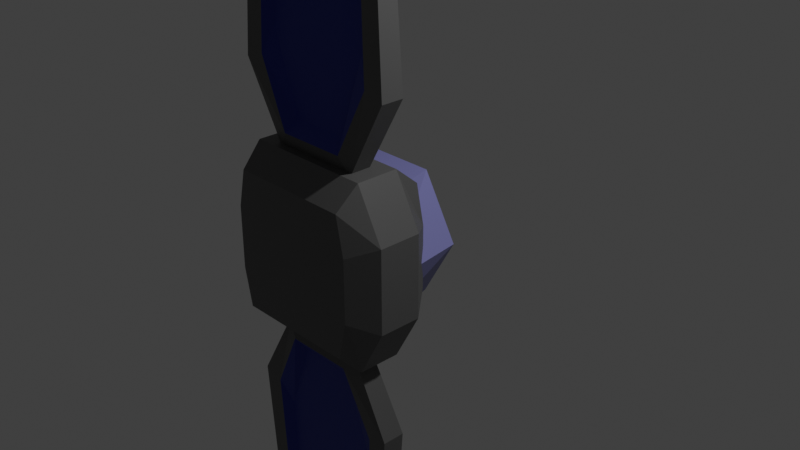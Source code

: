 # Source: solar_collector_double.blend  (saved by Blender 2.93.21; exported with 4.5.12 LTS)
import bpy
from mathutils import Matrix  # noqa: F401  (used for matrix-valued properties, if any)

bpy.ops.wm.read_factory_settings(use_empty=True)
scene = bpy.context.scene
scene.name = 'Scene'

# ---- collections
col_collection = bpy.data.collections.new('Collection'); scene.collection.children.link(col_collection)

# ---- images (referenced by path relative to the original .blend; pixels are not part of the script)
import os
ASSET_DIR = os.environ.get("B2B_ASSET_DIR", "")  # directory of the original .blend (textures are referenced by path, not embedded)
HERE = os.path.dirname(os.path.abspath(__file__))  # packed textures are extracted next to this script under _unpacked/

def load_image(name, relpath, width, height, colorspace="sRGB"):
    """Load a texture the original file referenced (path relative to the .blend, or extracted next to this script)."""
    p = next((c for c in (os.path.join(HERE, relpath), os.path.join(ASSET_DIR, relpath)) if relpath and os.path.exists(c)), "")
    if p:
        img = bpy.data.images.load(p, check_existing=True)
        img.name = name
    else:  # same state as the original file: an image datablock whose file is absent (Cycles renders it pink)
        img = bpy.data.images.new(name, width, height)
        img.source = "FILE"
        img.filepath = "//" + (relpath or name)
    img.colorspace_settings.name = colorspace
    return img
img_skin = load_image('skin', 'solar_collector_single.png', 1024, 1024, 'sRGB')

# ---- materials (node trees are filled in below, after node groups)
mat_material_001 = bpy.data.materials.new('Material.001')
mat_material_002 = bpy.data.materials.new('Material.002')
mat_material_003 = bpy.data.materials.new('Material.003')
mat_material_004 = bpy.data.materials.new('Material.004')

# ---- material node trees
mat_material_001.use_nodes = True; mat_material_001.node_tree.nodes.clear()
_N = mat_material_001.node_tree.nodes; _L = mat_material_001.node_tree.links
n0 = _N.new('ShaderNodeBsdfPrincipled'); n0.name = 'Principled BSDF'; n0.location = (10, 300)
n0.distribution = 'GGX'
n0.subsurface_method = 'BURLEY'
n0.inputs[0].default_value = (0.2018, 0.205, 0.4568, 1.0)
n0.inputs[3].default_value = 1.45
n0.inputs[27].default_value = (0.0, 0.0, 0.0, 1.0)
n0.inputs[28].default_value = 1.0
n1 = _N.new('ShaderNodeOutputMaterial'); n1.name = 'Material Output'; n1.location = (300, 300)
n2 = _N.new('ShaderNodeUVMap'); n2.name = 'UV Map'; n2.location = (307, -60)
n3 = _N.new('ShaderNodeTexImage'); n3.name = 'Image Texture'; n3.location = (520, 100)
n3.image = img_skin
_L.new(n0.outputs[0], n1.inputs[0])
_L.new(n2.outputs[0], n3.inputs[0])
n1.is_active_output = True
mat_material_002.use_nodes = True; mat_material_002.node_tree.nodes.clear()
_N = mat_material_002.node_tree.nodes; _L = mat_material_002.node_tree.links
n0 = _N.new('ShaderNodeBsdfPrincipled'); n0.name = 'Principled BSDF'; n0.location = (10, 300)
n0.distribution = 'GGX'
n0.subsurface_method = 'BURLEY'
n0.inputs[3].default_value = 1.45
n0.inputs[27].default_value = (0.0, 0.0, 0.0, 1.0)
n0.inputs[28].default_value = 1.0
n1 = _N.new('ShaderNodeOutputMaterial'); n1.name = 'Material Output'; n1.location = (300, 300)
n2 = _N.new('ShaderNodeUVMap'); n2.name = 'UV Map'; n2.location = (307, -60)
n3 = _N.new('ShaderNodeTexImage'); n3.name = 'Image Texture'; n3.location = (520, 100)
n3.image = img_skin
_L.new(n0.outputs[0], n1.inputs[0])
_L.new(n2.outputs[0], n3.inputs[0])
n1.is_active_output = True
mat_material_003.use_nodes = True; mat_material_003.node_tree.nodes.clear()
_N = mat_material_003.node_tree.nodes; _L = mat_material_003.node_tree.links
n0 = _N.new('ShaderNodeBsdfPrincipled'); n0.name = 'Principled BSDF'; n0.location = (10, 300)
n0.distribution = 'GGX'
n0.subsurface_method = 'BURLEY'
n0.inputs[0].default_value = (0.08714, 0.08714, 0.08714, 1.0)
n0.inputs[3].default_value = 1.45
n0.inputs[27].default_value = (0.0, 0.0, 0.0, 1.0)
n0.inputs[28].default_value = 1.0
n1 = _N.new('ShaderNodeOutputMaterial'); n1.name = 'Material Output'; n1.location = (300, 300)
n2 = _N.new('ShaderNodeUVMap'); n2.name = 'UV Map'; n2.location = (307, -60)
n3 = _N.new('ShaderNodeTexImage'); n3.name = 'Image Texture'; n3.location = (520, 100)
n3.image = img_skin
_L.new(n0.outputs[0], n1.inputs[0])
_L.new(n2.outputs[0], n3.inputs[0])
n1.is_active_output = True
mat_material_004.use_nodes = True; mat_material_004.node_tree.nodes.clear()
_N = mat_material_004.node_tree.nodes; _L = mat_material_004.node_tree.links
n0 = _N.new('ShaderNodeBsdfPrincipled'); n0.name = 'Principled BSDF'; n0.location = (10, 300)
n0.distribution = 'GGX'
n0.subsurface_method = 'BURLEY'
n0.inputs[0].default_value = (0.0, 0.01261, 0.2529, 1.0)
n0.inputs[3].default_value = 1.45
n0.inputs[27].default_value = (0.0, 0.0, 0.0, 1.0)
n0.inputs[28].default_value = 1.0
n1 = _N.new('ShaderNodeOutputMaterial'); n1.name = 'Material Output'; n1.location = (300, 300)
n2 = _N.new('ShaderNodeUVMap'); n2.name = 'UV Map'; n2.location = (307, -60)
n3 = _N.new('ShaderNodeTexImage'); n3.name = 'Image Texture'; n3.location = (520, 100)
n3.image = img_skin
_L.new(n0.outputs[0], n1.inputs[0])
_L.new(n2.outputs[0], n3.inputs[0])
n1.is_active_output = True

# ---- world
world_world = bpy.data.worlds.new('World'); scene.world = world_world
world_world.use_nodes = True; world_world.node_tree.nodes.clear()
_N = world_world.node_tree.nodes; _L = world_world.node_tree.links
n0 = _N.new('ShaderNodeOutputWorld'); n0.name = 'World Output'; n0.location = (300, 300)
n1 = _N.new('ShaderNodeBackground'); n1.name = 'Background'; n1.location = (10, 300)
n1.inputs[0].default_value = (0.05088, 0.05088, 0.05088, 1.0)
_L.new(n1.outputs[0], n0.inputs[0])
n0.is_active_output = True
world_world.color = (0.05088, 0.05088, 0.05088)
world_world.use_sun_shadow = False
world_world.sun_shadow_jitter_overblur = 0.0

# ---- cameras
cam_camera = bpy.data.cameras.new('Camera')
cam_camera.clip_end = 100.0
cam_camera.ortho_scale = 7.314

# ---- lights
light_light = bpy.data.lights.new('Light', 'POINT')
light_light.transmission_factor = 0.0
light_light.energy = 1000.0
light_light.shadow_soft_size = 0.1
light_light.shadow_maximum_resolution = 0.006
light_light.use_absolute_resolution = True

# ---- meshes
me_cylinder_001 = bpy.data.meshes.new('Cylinder.001')
me_cylinder_001.from_pydata([(-0.762, -1.39, 0.3359), (-0.3843, -1.143e-07, -0.6656), (-0.6713, -1.39, 0.7465), (0.3843, -1.819e-07, -0.6656), (0.6713, -1.39, 0.7465), (0.7685, 5.163e-08, -7.796e-15), (0.762, -1.39, -0.3359), (0.3843, 1.143e-07, 0.6656), (0.6713, -1.39, -0.7465), (-0.3843, 6.27e-08, 0.6656), (-0.6713, -1.39, -0.7465), (-0.7685, -5.163e-08, 2.98e-08), (-0.707, -1.158, -0.9828), (-0.707, -0.7, -0.9828), (0.707, -1.158, -0.9828), (0.707, -0.7, -0.9828), (1.003, -1.158, -0.4422), (1.003, -0.7, -0.4422), (0.707, -1.158, 0.9828), (0.707, -0.7, 0.9828), (-0.707, -1.158, 0.9828), (-0.707, -0.7, 0.9828), (-1.003, -1.158, 0.4422), (-1.003, -0.7, 0.4422), (-0.6532, -1.0, -0.6789), (0.6532, -1.0, -0.6789), (0.9145, -1.0, 1.264e-07), (0.6532, -1.0, 0.6789), (-0.6532, -1.0, 0.6789), (-0.9145, -1.0, 1.979e-07), (0.3132, -1.0, -1.26), (-0.3132, -1.0, -1.26), (-0.5928, -0.9903, -2.085), (-0.4483, -0.9758, -6.114), (0.4483, -0.9758, -6.114), (0.5928, -0.9903, -2.085), (0.3759, -1.103, -1.123), (-0.3759, -1.103, -1.123), (-0.7114, -1.073, -1.809), (-0.5045, -0.9971, -6.271), (0.5045, -0.9971, -6.271), (0.7114, -1.073, -1.809), (-0.3132, -0.9033, -1.26), (0.3132, -0.9033, -1.26), (0.5928, -0.913, -2.085), (0.4483, -0.9275, -6.114), (-0.4483, -0.9275, -6.114), (-0.5928, -0.913, -2.085), (-0.3759, -0.8, -1.123), (0.3759, -0.8, -1.123), (0.7114, -0.8303, -1.809), (0.5045, -0.9062, -6.271), (-0.5045, -0.9062, -6.271), (-0.7114, -0.8303, -1.809), (-0.4922, -1.058, 0.9433), (0.9315, -0.8303, 1.739), (0.4922, -1.058, 0.9433), (0.6405, -0.9062, 6.392), (0.9315, -1.073, 1.739), (-0.6405, -0.9062, 6.392), (0.6405, -0.9972, 6.392), (-0.9315, -0.8303, 1.739), (-0.6405, -0.9972, 6.392), (-0.4922, -0.8455, 0.9433), (-0.9315, -1.073, 1.739), (0.4922, -0.8455, 0.9433), (0.7114, -0.8303, 1.809), (0.5045, -0.9062, 6.271), (-0.5045, -0.9062, 6.271), (-0.7114, -0.8303, 1.809), (-0.3759, -0.8, 1.123), (0.3759, -0.8, 1.123), (0.5928, -0.913, 2.085), (0.4483, -0.9275, 6.114), (-0.4483, -0.9275, 6.114), (-0.5928, -0.913, 2.085), (-0.3132, -0.9033, 1.26), (0.3132, -0.9033, 1.26), (0.7601, -1.39, 0.3359), (-0.7601, -1.39, -0.3359), (-1.001, -0.7, -0.4422), (-1.001, -1.158, -0.4422), (1.001, -0.7, 0.4422), (1.001, -1.158, 0.4422), (0.6652, -0.4, -0.7397), (-0.6652, -0.4, -0.7397), (0.7551, -0.4, -0.3329), (0.7532, -0.4, 0.3329), (-0.6652, -0.4, 0.7397), (0.6652, -0.4, 0.7397), (-0.7551, -0.4, 0.3329), (-0.7532, -0.4, -0.3329), (-0.7114, -1.073, 1.809), (-0.5045, -0.9972, 6.271), (0.5045, -0.9972, 6.271), (0.7114, -1.073, 1.809), (0.3759, -1.103, 1.123), (-0.3759, -1.103, 1.123), (-0.5928, -0.9903, 2.085), (-0.4483, -0.9758, 6.114), (0.4483, -0.9758, 6.114), (0.5928, -0.9903, 2.085), (0.3132, -1.0, 1.26), (-0.3132, -1.0, 1.26), (-0.4922, -0.8455, -0.9433), (0.9315, -1.073, -1.739), (0.4922, -0.8455, -0.9433), (0.6405, -0.9971, -6.392), (0.9315, -0.8303, -1.739), (-0.6405, -0.9971, -6.392), (0.6405, -0.9062, -6.392), (-0.9315, -1.073, -1.739), (-0.6405, -0.9062, -6.392), (-0.4922, -1.058, -0.9433), (-0.9315, -0.8303, -1.739), (0.4922, -1.058, -0.9433)], [], [(24, 1, 3, 25), (25, 3, 5, 26), (26, 5, 7, 27), (27, 7, 9, 28), (3, 1, 11, 9, 7, 5), (28, 9, 11, 29), (29, 11, 1, 24), (81, 12, 10, 79), (12, 13, 15, 14), (14, 15, 17, 16), (83, 82, 19, 18), (18, 19, 21, 20), (23, 21, 88, 90), (20, 21, 23, 22), (81, 80, 13, 12), (14, 16, 6, 8), (83, 18, 4, 78), (10, 8, 6, 78, 4, 2, 0, 79), (20, 22, 0, 2), (12, 14, 8, 10), (22, 81, 79, 0), (16, 83, 78, 6), (110, 108, 105, 107), (113, 104, 114, 111), (34, 35, 30, 31, 32, 33), (40, 41, 35, 34), (51, 52, 46, 45), (114, 112, 109, 111), (105, 108, 106, 115), (39, 40, 34, 33), (105, 115, 36, 41), (41, 36, 30, 35), (50, 51, 45, 44), (37, 38, 32, 31), (49, 50, 44, 43), (112, 110, 107, 109), (110, 112, 52, 51), (115, 113, 37, 36), (114, 104, 48, 53), (48, 49, 43, 42), (112, 114, 53, 52), (38, 39, 33, 32), (58, 60, 94, 95), (54, 56, 96, 97), (60, 62, 93, 94), (97, 96, 102, 103), (63, 61, 69, 70), (56, 58, 95, 96), (62, 64, 92, 93), (64, 54, 97, 92), (71, 70, 76, 77), (59, 57, 67, 68), (65, 63, 70, 71), (57, 55, 66, 67), (61, 59, 68, 69), (55, 65, 71, 66), (73, 72, 77, 76, 75, 74), (69, 68, 74, 75), (67, 66, 72, 73), (66, 71, 77, 72), (70, 69, 75, 76), (68, 67, 73, 74), (22, 23, 80, 81), (16, 17, 82, 83), (18, 20, 2, 4), (84, 85, 91, 90, 88, 89, 87, 86), (15, 13, 85, 84), (13, 80, 91, 85), (19, 82, 87, 89), (82, 17, 86, 87), (80, 23, 90, 91), (21, 19, 89, 88), (17, 15, 84, 86), (99, 98, 103, 102, 101, 100), (95, 94, 100, 101), (93, 92, 98, 99), (92, 97, 103, 98), (96, 95, 101, 102), (94, 93, 99, 100), (57, 59, 62, 60), (59, 61, 64, 62), (55, 57, 60, 58), (56, 65, 55, 58), (64, 61, 63, 54), (111, 109, 39, 38), (36, 37, 31, 30), (113, 111, 38, 37), (107, 105, 41, 40), (109, 107, 40, 39), (106, 108, 50, 49), (108, 110, 51, 50), (46, 47, 42, 43, 44, 45), (104, 106, 49, 48), (53, 48, 42, 47), (52, 53, 47, 46)])
me_cylinder_001.polygons.foreach_set('material_index', [0, 0, 0, 0, 0, 0, 0, 2, 2, 2, 2, 2, 2, 2, 2, 2, 2, 2, 2, 2, 2, 2, 2, 2, 3, 3, 3, 2, 2, 3, 2, 3, 3, 3, 3, 2, 2, 2, 2, 3, 2, 3, 2, 2, 2, 3, 2, 2, 2, 2, 3, 2, 2, 2, 2, 2, 3, 3, 3, 3, 3, 3, 2, 2, 2, 2, 2, 2, 2, 2, 2, 2, 2, 3, 3, 3, 3, 3, 3, 2, 2, 2, 2, 2, 2, 3, 2, 2, 2, 2, 2, 3, 2, 3, 3])
_uv = me_cylinder_001.uv_layers.new(name='UVMap')
_uv.uv.foreach_set('vector', [0.7956, 0.7783, 0.7006, 0.7191, 0.6948, 0.6649, 0.7956, 0.6106, 0.7956, 0.6106, 0.6948, 0.6649, 0.6495, 0.6501, 0.6488, 0.5449, 0.6488, 0.5449, 0.6495, 0.6501, 0.601, 0.669, 0.5061, 0.6097, 0.5061, 0.6097, 0.601, 0.669, 0.6069, 0.7231, 0.5061, 0.7774, 0.7962, 0.6518, 0.7962, 0.5806, 0.8579, 0.5449, 0.9196, 0.5806, 0.9196, 0.6518, 0.8579, 0.6874, 0.5061, 0.7774, 0.6069, 0.7231, 0.6521, 0.738, 0.6529, 0.8431, 0.6529, 0.8431, 0.6521, 0.738, 0.7006, 0.7191, 0.7956, 0.7783, 0.7514, 0.08239, 0.7741, 0.0003098, 0.7995, 0.04282, 0.7891, 0.1013, 0.0003098, 0.9843, 0.0003098, 0.8916, 0.1642, 0.8916, 0.1642, 0.9843, 0.7508, 0.005767, 0.7452, 0.1004, 0.6662, 0.09319, 0.6703, 0.0009984, 0.5389, 0.0003098, 0.5415, 0.09398, 0.4633, 0.1011, 0.4569, 0.004767, 0.9601, 0.6881, 0.9601, 0.7808, 0.7962, 0.7808, 0.7962, 0.6881, 0.5415, 0.275, 0.4625, 0.2678, 0.4625, 0.2678, 0.5415, 0.275, 0.4569, 0.3624, 0.4625, 0.2678, 0.5415, 0.275, 0.5373, 0.3672, 0.6688, 0.3679, 0.6661, 0.2742, 0.7444, 0.267, 0.7508, 0.3634, 0.9411, 0.0003981, 0.9654, 0.08232, 0.9286, 0.1015, 0.9167, 0.04468, 0.9654, 0.2185, 0.9428, 0.3005, 0.9173, 0.258, 0.9278, 0.1996, 0.7995, 0.04282, 0.9167, 0.04468, 0.9286, 0.1015, 0.9278, 0.1996, 0.9173, 0.258, 0.8001, 0.2562, 0.7883, 0.1993, 0.7891, 0.1013, 0.7757, 0.3005, 0.7514, 0.2185, 0.7883, 0.1993, 0.8001, 0.2562, 0.7741, 0.0003098, 0.9411, 0.0003981, 0.9167, 0.04468, 0.7995, 0.04282, 0.7514, 0.2185, 0.7514, 0.08239, 0.7891, 0.1013, 0.7883, 0.1993, 0.9654, 0.08232, 0.9654, 0.2185, 0.9278, 0.1996, 0.9286, 0.1015, 0.0003099, 0.864, 0.4317, 0.891, 0.4317, 0.7183, 0.0003098, 0.7453, 0.5054, 0.8503, 0.5054, 0.759, 0.4317, 0.7183, 0.4317, 0.891, 0.9647, 0.9662, 0.6053, 0.9804, 0.527, 0.9505, 0.53, 0.8922, 0.6083, 0.8637, 0.9669, 0.8886, 0.9882, 0.9816, 0.5763, 0.9997, 0.6053, 0.9804, 0.9647, 0.9662, 0.9882, 0.8741, 0.9882, 0.9816, 0.9647, 0.9662, 0.9669, 0.8886, 0.4317, 0.7183, 0.0003098, 0.7453, 0.0003099, 0.864, 0.4317, 0.891, 0.4317, 0.7183, 0.4317, 0.891, 0.5054, 0.8503, 0.5054, 0.759, 0.9882, 0.8741, 0.9882, 0.9816, 0.9647, 0.9662, 0.9669, 0.8886, 0.4317, 0.7183, 0.5054, 0.759, 0.4888, 0.7698, 0.4251, 0.7387, 0.5763, 0.9997, 0.5061, 0.9607, 0.527, 0.9505, 0.6053, 0.9804, 0.5801, 0.8437, 0.9882, 0.8741, 0.9669, 0.8886, 0.6083, 0.8637, 0.5083, 0.8814, 0.5801, 0.8437, 0.6083, 0.8637, 0.53, 0.8922, 0.5083, 0.8814, 0.5801, 0.8437, 0.6083, 0.8637, 0.53, 0.8922, 0.0003098, 0.7453, 0.0003099, 0.864, 0.0003098, 0.7453, 0.0003099, 0.864, 0.0003099, 0.864, 0.0003098, 0.7453, 0.0115, 0.7579, 0.0115, 0.8514, 0.5054, 0.759, 0.5054, 0.8503, 0.4888, 0.8395, 0.4888, 0.7698, 0.4317, 0.7183, 0.5054, 0.759, 0.4888, 0.7698, 0.4251, 0.7387, 0.5061, 0.9607, 0.5083, 0.8814, 0.53, 0.8922, 0.527, 0.9505, 0.0003098, 0.7453, 0.4317, 0.7183, 0.4251, 0.7387, 0.9882, 0.9816, 0.5801, 0.8437, 0.9882, 0.8741, 0.9669, 0.8886, 0.6083, 0.8637, 0.4317, 0.891, 0.0003099, 0.864, 0.0115, 0.8514, 0.4252, 0.8706, 0.5054, 0.759, 0.5054, 0.8503, 0.4888, 0.8395, 0.4888, 0.7698, 0.0003099, 0.864, 0.0003098, 0.7453, 0.0115, 0.7579, 0.0115, 0.8514, 0.5061, 0.9607, 0.5083, 0.8814, 0.53, 0.8922, 0.527, 0.9505, 0.5054, 0.8503, 0.4317, 0.891, 0.4252, 0.8706, 0.4888, 0.8395, 0.5054, 0.8503, 0.4317, 0.891, 0.4252, 0.8706, 0.4888, 0.8395, 0.0003098, 0.7453, 0.4317, 0.7183, 0.4251, 0.7387, 0.0115, 0.7579, 0.4317, 0.7183, 0.5054, 0.759, 0.4888, 0.7698, 0.4251, 0.7387, 0.5061, 0.9607, 0.5083, 0.8814, 0.53, 0.8922, 0.527, 0.9505, 0.0003099, 0.864, 0.0003098, 0.7453, 0.0115, 0.7579, 0.0115, 0.8514, 0.5054, 0.759, 0.5054, 0.8503, 0.4888, 0.8395, 0.4888, 0.7698, 0.0003098, 0.7453, 0.4317, 0.7183, 0.4251, 0.7387, 0.9882, 0.9816, 0.4317, 0.891, 0.0003099, 0.864, 0.0115, 0.8514, 0.4252, 0.8706, 0.4317, 0.7183, 0.5054, 0.759, 0.4888, 0.7698, 0.4251, 0.7387, 0.9647, 0.9662, 0.6053, 0.9804, 0.527, 0.9505, 0.53, 0.8922, 0.6083, 0.8637, 0.9669, 0.8886, 0.5801, 0.8437, 0.9882, 0.8741, 0.9669, 0.8886, 0.6083, 0.8637, 0.9882, 0.9816, 0.5763, 0.9997, 0.6053, 0.9804, 0.9647, 0.9662, 0.5763, 0.9997, 0.5061, 0.9607, 0.527, 0.9505, 0.6053, 0.9804, 0.5083, 0.8814, 0.5801, 0.8437, 0.6083, 0.8637, 0.53, 0.8922, 0.9882, 0.8741, 0.9882, 0.9816, 0.9647, 0.9662, 0.9669, 0.8886, 0.5373, 0.3672, 0.5415, 0.275, 0.6661, 0.2742, 0.6688, 0.3679, 0.6703, 0.0009984, 0.6662, 0.09319, 0.5415, 0.09398, 0.5389, 0.0003098, 0.9428, 0.3005, 0.7757, 0.3005, 0.8001, 0.2562, 0.9173, 0.258, 0.7452, 0.1004, 0.7444, 0.267, 0.6661, 0.2742, 0.5415, 0.275, 0.4625, 0.2678, 0.4633, 0.1011, 0.5415, 0.09398, 0.6662, 0.09319, 0.1642, 0.8916, 0.0003098, 0.8916, 0.0003098, 0.8916, 0.1642, 0.8916, 0.7444, 0.267, 0.6661, 0.2742, 0.6661, 0.2742, 0.7444, 0.267, 0.4633, 0.1011, 0.5415, 0.09398, 0.5415, 0.09398, 0.4633, 0.1011, 0.5415, 0.09398, 0.6662, 0.09319, 0.6662, 0.09319, 0.5415, 0.09398, 0.6661, 0.2742, 0.5415, 0.275, 0.5415, 0.275, 0.6661, 0.2742, 0.7962, 0.7808, 0.9601, 0.7808, 0.9601, 0.7808, 0.7962, 0.7808, 0.6662, 0.09319, 0.7452, 0.1004, 0.7452, 0.1004, 0.6662, 0.09319, 0.9647, 0.9662, 0.6053, 0.9804, 0.527, 0.9505, 0.53, 0.8922, 0.6083, 0.8637, 0.9669, 0.8886, 0.5801, 0.8437, 0.9882, 0.8741, 0.9669, 0.8886, 0.6083, 0.8637, 0.9882, 0.9816, 0.5763, 0.9997, 0.6053, 0.9804, 0.9647, 0.9662, 0.5763, 0.9997, 0.5061, 0.9607, 0.527, 0.9505, 0.6053, 0.9804, 0.5083, 0.8814, 0.5801, 0.8437, 0.6083, 0.8637, 0.53, 0.8922, 0.9882, 0.8741, 0.9882, 0.9816, 0.9647, 0.9662, 0.9669, 0.8886, 0.0003098, 0.7453, 0.0003099, 0.864, 0.0003098, 0.7453, 0.0003099, 0.864, 0.0003099, 0.864, 0.4317, 0.891, 0.4317, 0.7183, 0.0003098, 0.7453, 0.4317, 0.7183, 0.0003098, 0.7453, 0.0003099, 0.864, 0.4317, 0.891, 0.5054, 0.8503, 0.5054, 0.759, 0.4317, 0.7183, 0.4317, 0.891, 0.4317, 0.7183, 0.4317, 0.891, 0.5054, 0.8503, 0.5054, 0.759, 0.4317, 0.891, 0.0003099, 0.864, 0.0115, 0.8514, 0.4252, 0.8706, 0.5061, 0.9607, 0.5083, 0.8814, 0.53, 0.8922, 0.527, 0.9505, 0.5054, 0.8503, 0.4317, 0.891, 0.4252, 0.8706, 0.4888, 0.8395, 0.0003098, 0.7453, 0.4317, 0.7183, 0.4251, 0.7387, 0.0115, 0.7579, 0.0003099, 0.864, 0.0003098, 0.7453, 0.0115, 0.7579, 0.0115, 0.8514, 0.5054, 0.8503, 0.4317, 0.891, 0.4252, 0.8706, 0.4888, 0.8395, 0.4317, 0.891, 0.0003099, 0.864, 0.0115, 0.8514, 0.4252, 0.8706, 0.9647, 0.9662, 0.6053, 0.9804, 0.527, 0.9505, 0.53, 0.8922, 0.6083, 0.8637, 0.9669, 0.8886, 0.5054, 0.759, 0.5054, 0.8503, 0.4888, 0.8395, 0.4888, 0.7698, 0.5763, 0.9997, 0.5061, 0.9607, 0.527, 0.9505, 0.6053, 0.9804, 0.9882, 0.9816, 0.5763, 0.9997, 0.6053, 0.9804, 0.9647, 0.9662])
me_cylinder_001.materials.append(mat_material_001)
me_cylinder_001.materials.append(mat_material_002)
me_cylinder_001.materials.append(mat_material_003)
me_cylinder_001.materials.append(mat_material_004)
me_cylinder_001.use_remesh_fix_poles = True
me_cylinder_001.use_remesh_preserve_attributes = False
me_cylinder_001.update()

# ---- objects
ob_light = bpy.data.objects.new('Light', light_light)
ob_camera = bpy.data.objects.new('Camera', cam_camera)
ob_cylinder_001 = bpy.data.objects.new('Cylinder.001', me_cylinder_001)

# ---- transforms, parenting, visibility, modifiers, constraints
ob_light.location = (4.076, 1.005, 5.904)
ob_light.rotation_euler = (0.6503, 0.05522, 1.866)
ob_light.lock_rotations_4d = False
ob_light.empty_display_type = 'ARROWS'
ob_light.color = (0.0, 0.0, 0.0, 0.0)
ob_light.lineart.crease_threshold = 0.0
ob_camera.location = (7.359, -6.926, 4.958)
ob_camera.rotation_euler = (1.109, 0.0, 0.8149)
ob_camera.lock_rotations_4d = False
ob_camera.empty_display_type = 'ARROWS'
ob_camera.color = (0.0, 0.0, 0.0, 0.0)
ob_camera.display_type = 'WIRE'
ob_camera.lineart.crease_threshold = 0.0
ob_cylinder_001.location = (0.0, 0.0, 0.0)

# ---- collection membership
col_collection.objects.link(ob_light)
col_collection.objects.link(ob_camera)
col_collection.objects.link(ob_cylinder_001)

# ---- scene / render settings (as saved in the file)
scene.camera = ob_camera
scene.frame_start = 1; scene.frame_end = 250; scene.frame_set(1)
scene.render.engine = 'CYCLES'
scene.cycles.use_denoising = False
scene.cycles.samples = 128
scene.cycles.sampling_pattern = 'TABULATED_SOBOL'
scene.cycles.use_adaptive_sampling = False
scene.cycles.use_light_tree = False
scene.cycles.bake_type = 'DIFFUSE'
scene.view_settings.view_transform = 'Standard'
bpy.context.view_layer.update()
